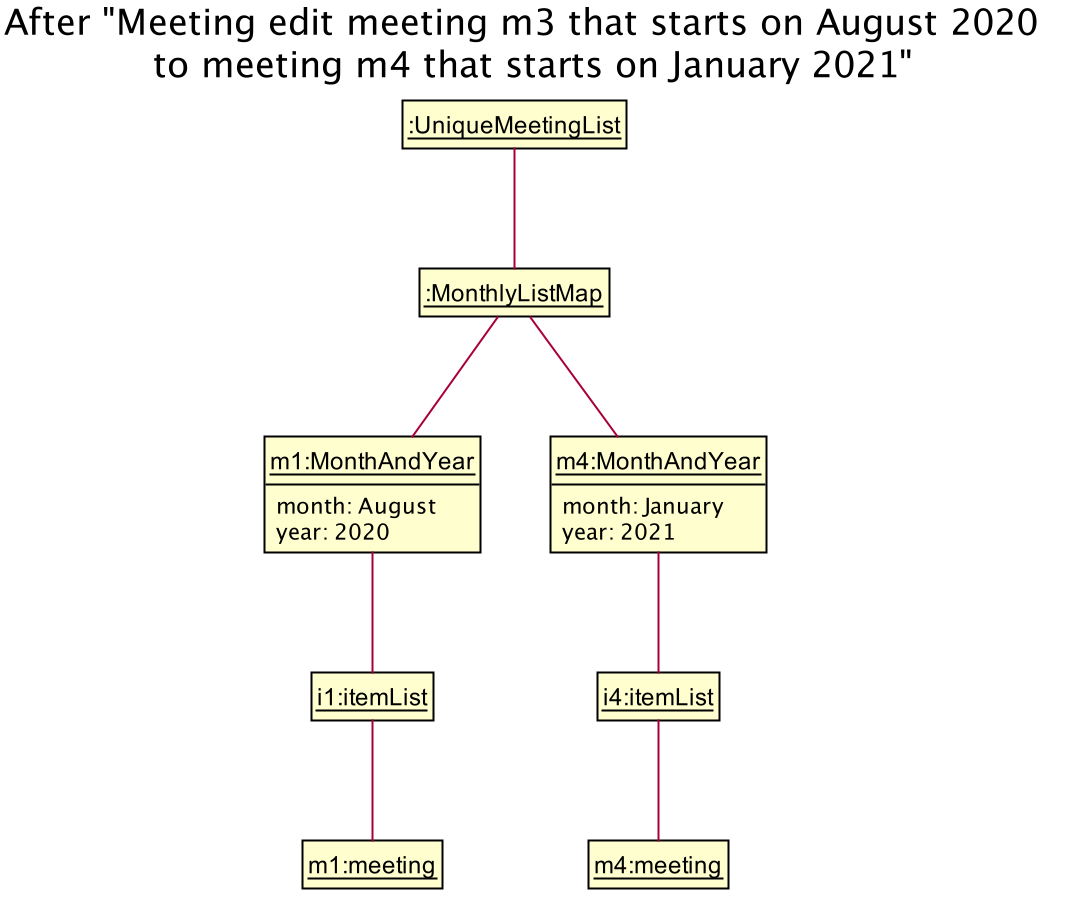

The diagram above was rendered by PlantUML. Its source (embedded in the PNG):
@startuml








skinparam BackgroundColor #FFFFFFF

skinparam Shadowing false

skinparam Class {
    FontColor #FFFFFF
    BorderThickness 1
    BorderColor #FFFFFF
    StereotypeFontColor #FFFFFF
    FontName Arial
}

skinparam Actor {
    BorderColor #000000
    Color #000000
    FontName Arial
}

skinparam Sequence {
    MessageAlign center
    BoxFontSize 15
    BoxPadding 0
    BoxFontColor #FFFFFF
    FontName Arial
}

skinparam Participant {
    FontColor #FFFFFFF
    Padding 20
}


skinparam ClassAttributeFontColor white
skinparam MinClassWidth 50
skinparam ParticipantPadding 10
skinparam Shadowing false
skinparam DefaultTextAlignment center
skinparam packageStyle Rectangle

hide footbox
hide members
hide circle
skinparam ClassFontColor #000000
skinparam ClassBorderColor #000000
skinparam ClassAttributeFontColor #000000

show members
hide empty members

title After "Meeting edit meeting m3 that starts on August 2020 \n to meeting m4 that starts on January 2021"

    class "<u>m1:MonthAndYear" {
        month: August
        year: 2020
    }

    class "<u>m4:MonthAndYear" {
        month: January
        year: 2021
    }

    class "<u>m1:meeting" {

    }


    class "<u>m4:meeting" {

    }

    "__:UniqueMeetingList__" -- "__:MonthlyListMap__"
    "__:MonthlyListMap__" -- "<u>m1:MonthAndYear"
    "__:MonthlyListMap__" -- "<u>m4:MonthAndYear"

    "<u>m1:MonthAndYear" -- "__i1:itemList__"
    "__i1:itemList__" -- "<u>m1:meeting"

    "<u>m4:MonthAndYear" -- "__i4:itemList__"
    "__i4:itemList__" -- "<u>m4:meeting"
@enduml